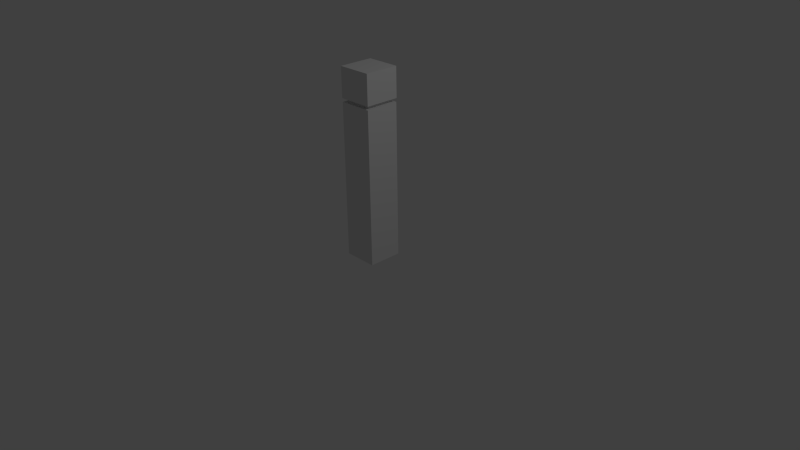 # Source: FencePost.blend  (saved by Blender 2.75.0; exported with 4.5.12 LTS)
import bpy
from mathutils import Matrix  # noqa: F401  (used for matrix-valued properties, if any)

bpy.ops.wm.read_factory_settings(use_empty=True)
scene = bpy.context.scene
scene.name = 'Scene'

# ---- collections
col_collection_1 = bpy.data.collections.new('Collection 1'); scene.collection.children.link(col_collection_1)

# ---- materials (node trees are filled in below, after node groups)
mat_material = bpy.data.materials.new('Material')
mat_material.alpha_threshold = 0.0
mat_material.use_transparent_shadow = False
mat_material.roughness = 0.5
mat_material.line_color = (0.0, 0.0, 0.0, 1.0)

# ---- material node trees

# ---- world
world_world = bpy.data.worlds.new('World'); scene.world = world_world
world_world.color = (0.05088, 0.05088, 0.05088)
world_world.use_sun_shadow = False
world_world.sun_shadow_jitter_overblur = 0.0
world_world.cycles.sampling_method = 'MANUAL'
world_world.cycles.sample_map_resolution = 256

# ---- cameras
cam_camera = bpy.data.cameras.new('Camera')
cam_camera.clip_end = 100.0
cam_camera.lens = 35.0
cam_camera.sensor_width = 32.0
cam_camera.sensor_height = 18.0
cam_camera.ortho_scale = 7.314
cam_camera.dof.focus_distance = 0.0
cam_camera.dof.aperture_fstop = 128.0

# ---- lights
light_lamp = bpy.data.lights.new('Lamp', 'POINT')
light_lamp.transmission_factor = 0.0
light_lamp.cutoff_distance = 30.0
light_lamp.energy = 100.0
light_lamp.shadow_buffer_clip_start = 1.001
light_lamp.shadow_soft_size = 0.1
light_lamp.shadow_maximum_resolution = 0.006
light_lamp.use_absolute_resolution = True
light_lamp.cycles.use_multiple_importance_sampling = False

# ---- meshes
me_cube = bpy.data.meshes.new('Cube')
me_cube.from_pydata([(0.1875, 0.1875, 0.008737), (0.1875, -0.1875, 0.008737), (-0.1875, -0.1875, 0.008737), (-0.1875, 0.1875, 0.008737), (0.1875, 0.1875, 1.71), (0.1875, -0.1875, 1.71), (-0.1875, -0.1875, 1.71), (-0.1875, 0.1875, 1.71), (0.1467, 0.1467, 1.71), (0.1467, -0.1467, 1.71), (-0.1467, 0.1467, 1.71), (-0.1467, -0.1467, 1.71), (0.1467, 0.1467, 1.749), (0.1467, -0.1467, 1.749), (-0.1467, 0.1467, 1.749), (-0.1467, -0.1467, 1.749), (0.19, 0.19, 1.749), (0.19, -0.19, 1.749), (-0.19, 0.19, 1.749), (-0.19, -0.19, 1.749), (0.19, 0.19, 2.075), (0.19, -0.19, 2.075), (-0.19, 0.19, 2.075), (-0.19, -0.19, 2.075)], [], [(0, 1, 2, 3), (5, 4, 8, 9), (0, 4, 5, 1), (1, 5, 6, 2), (2, 6, 7, 3), (4, 0, 3, 7), (10, 11, 15, 14), (7, 6, 11, 10), (4, 7, 10, 8), (6, 5, 9, 11), (15, 13, 17, 19), (8, 10, 14, 12), (11, 9, 13, 15), (9, 8, 12, 13), (19, 17, 21, 23), (13, 12, 16, 17), (14, 15, 19, 18), (12, 14, 18, 16), (20, 22, 23, 21), (17, 16, 20, 21), (18, 19, 23, 22), (16, 18, 22, 20)])
me_cube.materials.append(mat_material)
me_cube.use_remesh_preserve_volume = False
me_cube.use_remesh_preserve_attributes = False
me_cube.use_mirror_vertex_groups = False
me_cube.update()

# ---- objects
ob_cube = bpy.data.objects.new('Cube', me_cube)
ob_lamp = bpy.data.objects.new('Lamp', light_lamp)
ob_camera = bpy.data.objects.new('Camera', cam_camera)

# ---- transforms, parenting, visibility, modifiers, constraints
ob_cube.location = (0.0, 0.0, 0.0)
ob_cube.scale = (1.195, 1.195, 1.195)
ob_cube.lock_rotations_4d = False
ob_cube.empty_display_type = 'ARROWS'
ob_cube.lineart.crease_threshold = 0.0
ob_lamp.location = (4.076, 1.005, 5.904)
ob_lamp.rotation_euler = (0.6503, 0.05522, 1.866)
ob_lamp.lock_rotations_4d = False
ob_lamp.empty_display_type = 'ARROWS'
ob_lamp.color = (0.0, 0.0, 0.0, 0.0)
ob_lamp.lineart.crease_threshold = 0.0
ob_camera.location = (7.481, -6.508, 5.344)
ob_camera.rotation_euler = (1.109, 0.01082, 0.8149)
ob_camera.lock_rotations_4d = False
ob_camera.empty_display_type = 'ARROWS'
ob_camera.color = (0.0, 0.0, 0.0, 0.0)
ob_camera.display_type = 'WIRE'
ob_camera.lineart.crease_threshold = 0.0

# ---- collection membership
col_collection_1.objects.link(ob_cube)
col_collection_1.objects.link(ob_lamp)
col_collection_1.objects.link(ob_camera)

# ---- scene / render settings (as saved in the file)
scene.camera = ob_camera
scene.frame_start = 1; scene.frame_end = 250; scene.frame_set(1)
scene.render.engine = 'BLENDER_EEVEE_NEXT'
scene.render.resolution_percentage = 50
scene.render.dither_intensity = 0.0
scene.cycles.use_denoising = False
scene.cycles.samples = 10
scene.cycles.sampling_pattern = 'TABULATED_SOBOL'
scene.cycles.light_sampling_threshold = 0.0
scene.cycles.use_adaptive_sampling = False
scene.cycles.use_light_tree = False
scene.cycles.blur_glossy = 0.0
scene.cycles.pixel_filter_type = 'GAUSSIAN'
scene.cycles.sample_clamp_indirect = 0.0
scene.view_settings.view_transform = 'Standard'
bpy.context.view_layer.update()
